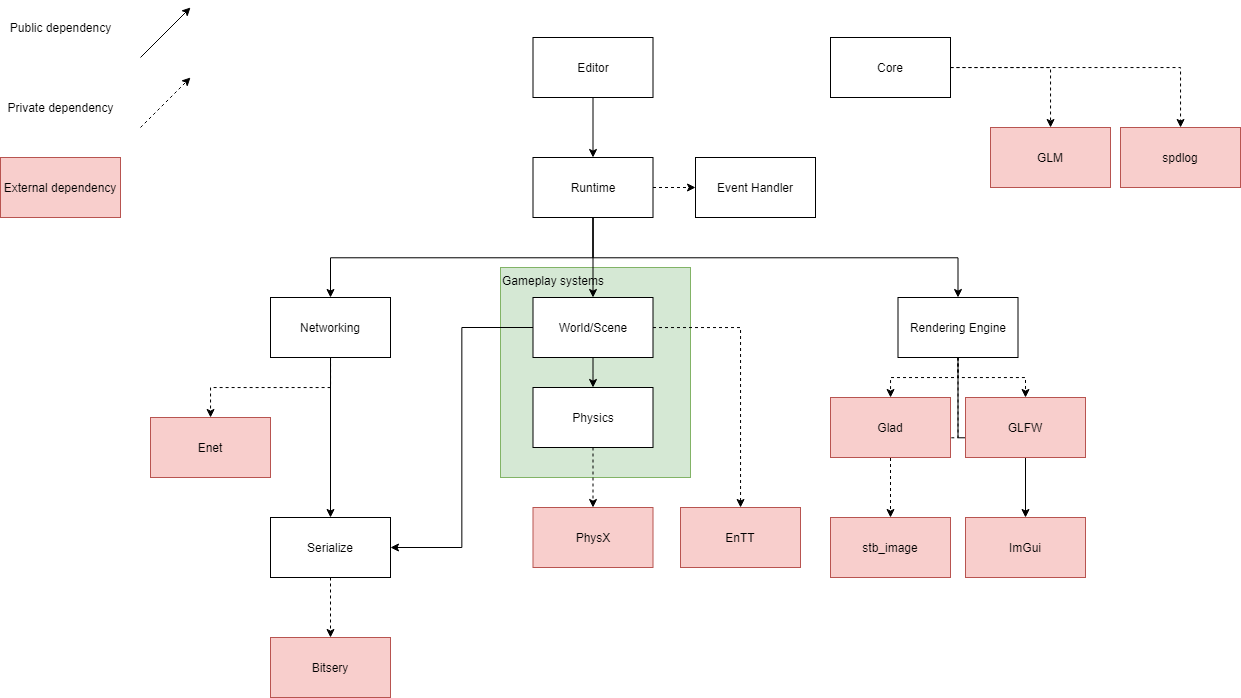

The diagram above was exported from draw.io. Its source (the exported page's mxGraphModel, read from the mxfile embedded in the PNG):
<mxGraphModel dx="2071" dy="645" grid="1" gridSize="10" guides="1" tooltips="1" connect="1" arrows="1" fold="1" page="1" pageScale="1" pageWidth="850" pageHeight="1100" math="0" shadow="0" extFonts="Permanent Marker^https://fonts.googleapis.com/css?family=Permanent+Marker">
  <root>
    <mxCell id="0" />
    <mxCell id="1" parent="0" />
    <mxCell id="AJzVh01fy_ImrhHxYuEV-58" style="edgeStyle=elbowEdgeStyle;rounded=0;orthogonalLoop=1;jettySize=auto;html=1;dashed=1;elbow=vertical;" edge="1" parent="1" source="AJzVh01fy_ImrhHxYuEV-10" target="AJzVh01fy_ImrhHxYuEV-57">
      <mxGeometry relative="1" as="geometry">
        <mxPoint x="697.5" y="400" as="sourcePoint" />
        <mxPoint x="765" y="520" as="targetPoint" />
      </mxGeometry>
    </mxCell>
    <mxCell id="AJzVh01fy_ImrhHxYuEV-30" value="Gameplay systems" style="rounded=0;whiteSpace=wrap;html=1;align=left;fillColor=#d5e8d4;strokeColor=#82b366;verticalAlign=top;" vertex="1" parent="1">
      <mxGeometry x="230" y="300" width="190" height="210" as="geometry" />
    </mxCell>
    <mxCell id="AJzVh01fy_ImrhHxYuEV-26" style="edgeStyle=elbowEdgeStyle;rounded=0;orthogonalLoop=1;jettySize=auto;elbow=vertical;html=1;" edge="1" parent="1" source="AJzVh01fy_ImrhHxYuEV-1" target="AJzVh01fy_ImrhHxYuEV-10">
      <mxGeometry relative="1" as="geometry" />
    </mxCell>
    <mxCell id="AJzVh01fy_ImrhHxYuEV-27" style="edgeStyle=elbowEdgeStyle;rounded=0;orthogonalLoop=1;jettySize=auto;elbow=vertical;html=1;" edge="1" parent="1" source="AJzVh01fy_ImrhHxYuEV-1" target="AJzVh01fy_ImrhHxYuEV-3">
      <mxGeometry relative="1" as="geometry" />
    </mxCell>
    <mxCell id="AJzVh01fy_ImrhHxYuEV-31" style="edgeStyle=elbowEdgeStyle;rounded=0;orthogonalLoop=1;jettySize=auto;elbow=vertical;html=1;" edge="1" parent="1" source="AJzVh01fy_ImrhHxYuEV-1" target="AJzVh01fy_ImrhHxYuEV-11">
      <mxGeometry relative="1" as="geometry" />
    </mxCell>
    <mxCell id="AJzVh01fy_ImrhHxYuEV-32" style="edgeStyle=orthogonalEdgeStyle;rounded=0;orthogonalLoop=1;jettySize=auto;elbow=vertical;html=1;dashed=1;" edge="1" parent="1" source="AJzVh01fy_ImrhHxYuEV-1" target="AJzVh01fy_ImrhHxYuEV-24">
      <mxGeometry relative="1" as="geometry" />
    </mxCell>
    <mxCell id="AJzVh01fy_ImrhHxYuEV-1" value="Runtime" style="rounded=0;whiteSpace=wrap;html=1;" vertex="1" parent="1">
      <mxGeometry x="262.5" y="190" width="120" height="60" as="geometry" />
    </mxCell>
    <mxCell id="AJzVh01fy_ImrhHxYuEV-36" style="edgeStyle=orthogonalEdgeStyle;rounded=0;orthogonalLoop=1;jettySize=auto;html=1;dashed=1;" edge="1" parent="1" source="AJzVh01fy_ImrhHxYuEV-3" target="AJzVh01fy_ImrhHxYuEV-35">
      <mxGeometry relative="1" as="geometry" />
    </mxCell>
    <mxCell id="AJzVh01fy_ImrhHxYuEV-46" style="edgeStyle=orthogonalEdgeStyle;rounded=0;orthogonalLoop=1;jettySize=auto;html=1;" edge="1" parent="1" source="AJzVh01fy_ImrhHxYuEV-3" target="AJzVh01fy_ImrhHxYuEV-45">
      <mxGeometry relative="1" as="geometry" />
    </mxCell>
    <mxCell id="AJzVh01fy_ImrhHxYuEV-3" value="Networking" style="rounded=0;whiteSpace=wrap;html=1;" vertex="1" parent="1">
      <mxGeometry y="330" width="120" height="60" as="geometry" />
    </mxCell>
    <mxCell id="AJzVh01fy_ImrhHxYuEV-7" style="edgeStyle=orthogonalEdgeStyle;rounded=0;orthogonalLoop=1;jettySize=auto;html=1;" edge="1" parent="1" source="AJzVh01fy_ImrhHxYuEV-4" target="AJzVh01fy_ImrhHxYuEV-1">
      <mxGeometry relative="1" as="geometry" />
    </mxCell>
    <mxCell id="AJzVh01fy_ImrhHxYuEV-4" value="Editor" style="rounded=0;whiteSpace=wrap;html=1;" vertex="1" parent="1">
      <mxGeometry x="262.5" y="70" width="120" height="60" as="geometry" />
    </mxCell>
    <mxCell id="AJzVh01fy_ImrhHxYuEV-22" style="edgeStyle=elbowEdgeStyle;rounded=0;orthogonalLoop=1;jettySize=auto;elbow=vertical;html=1;dashed=1;" edge="1" parent="1" source="AJzVh01fy_ImrhHxYuEV-8" target="AJzVh01fy_ImrhHxYuEV-21">
      <mxGeometry relative="1" as="geometry" />
    </mxCell>
    <mxCell id="AJzVh01fy_ImrhHxYuEV-8" value="Physics" style="rounded=0;whiteSpace=wrap;html=1;" vertex="1" parent="1">
      <mxGeometry x="262.5" y="420" width="120" height="60" as="geometry" />
    </mxCell>
    <mxCell id="AJzVh01fy_ImrhHxYuEV-38" style="edgeStyle=orthogonalEdgeStyle;rounded=0;orthogonalLoop=1;jettySize=auto;html=1;dashed=1;" edge="1" parent="1" source="AJzVh01fy_ImrhHxYuEV-10" target="AJzVh01fy_ImrhHxYuEV-37">
      <mxGeometry relative="1" as="geometry" />
    </mxCell>
    <mxCell id="AJzVh01fy_ImrhHxYuEV-44" style="edgeStyle=orthogonalEdgeStyle;rounded=0;orthogonalLoop=1;jettySize=auto;html=1;dashed=1;" edge="1" parent="1" source="AJzVh01fy_ImrhHxYuEV-10" target="AJzVh01fy_ImrhHxYuEV-43">
      <mxGeometry relative="1" as="geometry" />
    </mxCell>
    <mxCell id="AJzVh01fy_ImrhHxYuEV-54" style="edgeStyle=elbowEdgeStyle;rounded=0;orthogonalLoop=1;jettySize=auto;html=1;elbow=vertical;" edge="1" parent="1" source="AJzVh01fy_ImrhHxYuEV-10" target="AJzVh01fy_ImrhHxYuEV-53">
      <mxGeometry relative="1" as="geometry" />
    </mxCell>
    <mxCell id="AJzVh01fy_ImrhHxYuEV-10" value="Rendering Engine" style="rounded=0;whiteSpace=wrap;html=1;" vertex="1" parent="1">
      <mxGeometry x="627.5" y="330" width="120" height="60" as="geometry" />
    </mxCell>
    <mxCell id="AJzVh01fy_ImrhHxYuEV-29" style="edgeStyle=elbowEdgeStyle;rounded=0;orthogonalLoop=1;jettySize=auto;elbow=vertical;html=1;" edge="1" parent="1" source="AJzVh01fy_ImrhHxYuEV-11" target="AJzVh01fy_ImrhHxYuEV-8">
      <mxGeometry relative="1" as="geometry" />
    </mxCell>
    <mxCell id="AJzVh01fy_ImrhHxYuEV-52" style="edgeStyle=orthogonalEdgeStyle;rounded=0;orthogonalLoop=1;jettySize=auto;html=1;dashed=1;" edge="1" parent="1" source="AJzVh01fy_ImrhHxYuEV-11" target="AJzVh01fy_ImrhHxYuEV-51">
      <mxGeometry relative="1" as="geometry" />
    </mxCell>
    <mxCell id="AJzVh01fy_ImrhHxYuEV-63" style="edgeStyle=elbowEdgeStyle;rounded=0;orthogonalLoop=1;jettySize=auto;html=1;" edge="1" parent="1" source="AJzVh01fy_ImrhHxYuEV-11" target="AJzVh01fy_ImrhHxYuEV-45">
      <mxGeometry relative="1" as="geometry" />
    </mxCell>
    <mxCell id="AJzVh01fy_ImrhHxYuEV-11" value="World/Scene" style="rounded=0;whiteSpace=wrap;html=1;" vertex="1" parent="1">
      <mxGeometry x="262.5" y="330" width="120" height="60" as="geometry" />
    </mxCell>
    <mxCell id="AJzVh01fy_ImrhHxYuEV-41" style="edgeStyle=orthogonalEdgeStyle;rounded=0;orthogonalLoop=1;jettySize=auto;html=1;dashed=1;" edge="1" parent="1" source="AJzVh01fy_ImrhHxYuEV-15" target="AJzVh01fy_ImrhHxYuEV-40">
      <mxGeometry relative="1" as="geometry" />
    </mxCell>
    <mxCell id="AJzVh01fy_ImrhHxYuEV-56" style="edgeStyle=orthogonalEdgeStyle;rounded=0;orthogonalLoop=1;jettySize=auto;elbow=vertical;html=1;dashed=1;" edge="1" parent="1" source="AJzVh01fy_ImrhHxYuEV-15" target="AJzVh01fy_ImrhHxYuEV-55">
      <mxGeometry relative="1" as="geometry" />
    </mxCell>
    <mxCell id="AJzVh01fy_ImrhHxYuEV-15" value="Core" style="whiteSpace=wrap;html=1;" vertex="1" parent="1">
      <mxGeometry x="560" y="70" width="120" height="60" as="geometry" />
    </mxCell>
    <mxCell id="AJzVh01fy_ImrhHxYuEV-21" value="PhysX" style="rounded=0;whiteSpace=wrap;html=1;align=center;fillColor=#f8cecc;strokeColor=#b85450;" vertex="1" parent="1">
      <mxGeometry x="262.5" y="540" width="120" height="60" as="geometry" />
    </mxCell>
    <mxCell id="AJzVh01fy_ImrhHxYuEV-24" value="Event Handler" style="whiteSpace=wrap;html=1;" vertex="1" parent="1">
      <mxGeometry x="425" y="190" width="120" height="60" as="geometry" />
    </mxCell>
    <mxCell id="AJzVh01fy_ImrhHxYuEV-35" value="Enet" style="rounded=0;whiteSpace=wrap;html=1;align=center;fillColor=#f8cecc;strokeColor=#b85450;" vertex="1" parent="1">
      <mxGeometry x="-120" y="450" width="120" height="60" as="geometry" />
    </mxCell>
    <mxCell id="AJzVh01fy_ImrhHxYuEV-37" value="GLFW" style="rounded=0;whiteSpace=wrap;html=1;align=center;fillColor=#f8cecc;strokeColor=#b85450;" vertex="1" parent="1">
      <mxGeometry x="695" y="430" width="120" height="60" as="geometry" />
    </mxCell>
    <mxCell id="AJzVh01fy_ImrhHxYuEV-40" value="GLM" style="whiteSpace=wrap;html=1;align=center;fillColor=#f8cecc;strokeColor=#b85450;" vertex="1" parent="1">
      <mxGeometry x="720" y="160" width="120" height="60" as="geometry" />
    </mxCell>
    <mxCell id="AJzVh01fy_ImrhHxYuEV-43" value="Glad" style="rounded=0;whiteSpace=wrap;html=1;align=center;fillColor=#f8cecc;strokeColor=#b85450;" vertex="1" parent="1">
      <mxGeometry x="560" y="430" width="120" height="60" as="geometry" />
    </mxCell>
    <mxCell id="AJzVh01fy_ImrhHxYuEV-60" style="edgeStyle=orthogonalEdgeStyle;rounded=0;orthogonalLoop=1;jettySize=auto;html=1;dashed=1;" edge="1" parent="1" source="AJzVh01fy_ImrhHxYuEV-45" target="AJzVh01fy_ImrhHxYuEV-59">
      <mxGeometry relative="1" as="geometry" />
    </mxCell>
    <mxCell id="AJzVh01fy_ImrhHxYuEV-45" value="Serialize" style="whiteSpace=wrap;html=1;" vertex="1" parent="1">
      <mxGeometry y="550" width="120" height="60" as="geometry" />
    </mxCell>
    <mxCell id="AJzVh01fy_ImrhHxYuEV-47" value="" style="endArrow=classic;html=1;" edge="1" parent="1">
      <mxGeometry width="50" height="50" relative="1" as="geometry">
        <mxPoint x="-130" y="90" as="sourcePoint" />
        <mxPoint x="-80" y="40" as="targetPoint" />
      </mxGeometry>
    </mxCell>
    <mxCell id="AJzVh01fy_ImrhHxYuEV-48" value="" style="endArrow=classic;html=1;dashed=1;" edge="1" parent="1">
      <mxGeometry width="50" height="50" relative="1" as="geometry">
        <mxPoint x="-130" y="160" as="sourcePoint" />
        <mxPoint x="-80" y="110" as="targetPoint" />
      </mxGeometry>
    </mxCell>
    <mxCell id="AJzVh01fy_ImrhHxYuEV-49" value="Public dependency" style="text;html=1;align=center;verticalAlign=middle;resizable=0;points=[];autosize=1;" vertex="1" parent="1">
      <mxGeometry x="-270" y="50" width="120" height="20" as="geometry" />
    </mxCell>
    <mxCell id="AJzVh01fy_ImrhHxYuEV-50" value="Private dependency" style="text;html=1;align=center;verticalAlign=middle;resizable=0;points=[];autosize=1;" vertex="1" parent="1">
      <mxGeometry x="-270" y="130" width="120" height="20" as="geometry" />
    </mxCell>
    <mxCell id="AJzVh01fy_ImrhHxYuEV-51" value="EnTT" style="rounded=0;whiteSpace=wrap;html=1;align=center;fillColor=#f8cecc;strokeColor=#b85450;" vertex="1" parent="1">
      <mxGeometry x="410" y="540" width="120" height="60" as="geometry" />
    </mxCell>
    <mxCell id="AJzVh01fy_ImrhHxYuEV-53" value="ImGui" style="rounded=0;whiteSpace=wrap;html=1;align=center;fillColor=#f8cecc;strokeColor=#b85450;" vertex="1" parent="1">
      <mxGeometry x="695" y="550" width="120" height="60" as="geometry" />
    </mxCell>
    <mxCell id="AJzVh01fy_ImrhHxYuEV-55" value="spdlog" style="whiteSpace=wrap;html=1;align=center;fillColor=#f8cecc;strokeColor=#b85450;" vertex="1" parent="1">
      <mxGeometry x="850" y="160" width="120" height="60" as="geometry" />
    </mxCell>
    <mxCell id="AJzVh01fy_ImrhHxYuEV-57" value="stb_image" style="rounded=0;whiteSpace=wrap;html=1;align=center;fillColor=#f8cecc;strokeColor=#b85450;" vertex="1" parent="1">
      <mxGeometry x="560" y="550" width="120" height="60" as="geometry" />
    </mxCell>
    <mxCell id="AJzVh01fy_ImrhHxYuEV-59" value="Bitsery" style="rounded=0;whiteSpace=wrap;html=1;align=center;fillColor=#f8cecc;strokeColor=#b85450;" vertex="1" parent="1">
      <mxGeometry y="670" width="120" height="60" as="geometry" />
    </mxCell>
    <mxCell id="AJzVh01fy_ImrhHxYuEV-61" value="External dependency" style="rounded=0;whiteSpace=wrap;html=1;align=center;fillColor=#f8cecc;strokeColor=#b85450;" vertex="1" parent="1">
      <mxGeometry x="-270" y="190" width="120" height="60" as="geometry" />
    </mxCell>
  </root>
</mxGraphModel>